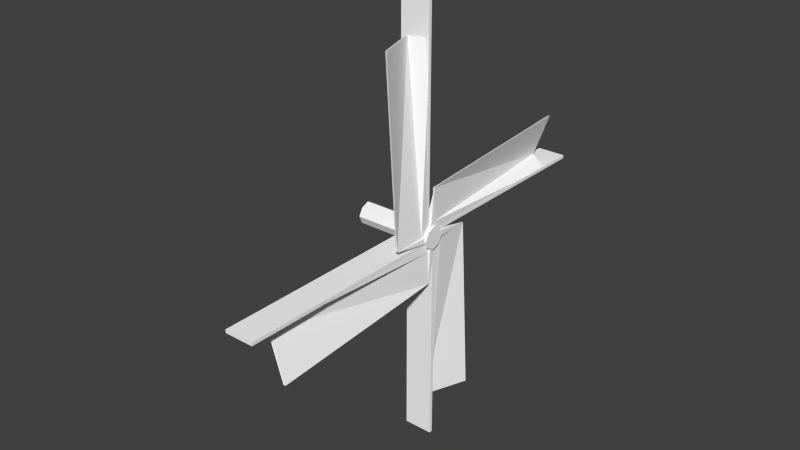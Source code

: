 # Source: bigwindmill_Low_Poly_KCL_VERSION_RY_ZinBl_90_KCL.blend  (saved by Blender 2.70.0; exported with 4.5.12 LTS)
import bpy
from mathutils import Matrix  # noqa: F401  (used for matrix-valued properties, if any)

bpy.ops.wm.read_factory_settings(use_empty=True)
scene = bpy.context.scene
scene.name = 'Scene'

# ---- collections
col_collection_1 = bpy.data.collections.new('Collection 1'); scene.collection.children.link(col_collection_1)
col_collection_1.hide_render = True
col_collection_1.hide_viewport = True
col_collection_2 = bpy.data.collections.new('Collection 2'); scene.collection.children.link(col_collection_2)

# ---- materials (node trees are filled in below, after node groups)
mat_sheet = bpy.data.materials.new('Sheet')
mat_sheet.alpha_threshold = 0.0
mat_sheet.use_transparent_shadow = False
mat_sheet.diffuse_color = (1.0, 1.0, 1.0, 1.0)
mat_sheet.roughness = 0.5
mat_sheet.line_color = (0.0, 0.0, 0.0, 1.0)
mat_woodstrip = bpy.data.materials.new('WoodStrip')
mat_woodstrip.alpha_threshold = 0.0
mat_woodstrip.use_transparent_shadow = False
mat_woodstrip.diffuse_color = (1.0, 1.0, 1.0, 1.0)
mat_woodstrip.roughness = 0.5
mat_woodstrip.line_color = (0.0, 0.0, 0.0, 1.0)
mat_woodstrip_001 = bpy.data.materials.new('WoodStrip.001')
mat_woodstrip_001.alpha_threshold = 0.0
mat_woodstrip_001.use_transparent_shadow = False
mat_woodstrip_001.diffuse_color = (1.0, 1.0, 1.0, 1.0)
mat_woodstrip_001.specular_color = (0.898, 0.898, 0.898)
mat_woodstrip_001.roughness = 0.5
mat_woodstrip_001.line_color = (0.0, 0.0, 0.0, 1.0)

# ---- material node trees

# ---- world
world_world = bpy.data.worlds.new('World'); scene.world = world_world
world_world.color = (0.05088, 0.05088, 0.05088)
world_world.use_sun_shadow = False
world_world.sun_shadow_jitter_overblur = 0.0
world_world.cycles.sampling_method = 'MANUAL'
world_world.cycles.sample_map_resolution = 256

# ---- meshes
me_n0b0_008 = bpy.data.meshes.new('n0b0.008')
me_n0b0_008.from_pydata([(0.03241, -0.03325, 0.08222), (-0.04359, -0.03325, 0.08222), (0.01412, 0.03623, 0.5068), (-0.1789, 2.005, 0.1545), (-0.01532, 1.982, 0.04096), (-0.003129, 0.03888, 0.1508), (-0.003629, 0.03875, 0.507), (-0.007706, 0.03789, 0.06588), (-0.00413, 2.017, 0.6425), (-0.04359, 0.03887, 0.07834), (0.03241, 0.03888, 0.07834), (0.0135, 0.03888, 0.1508), (0.001311, 1.982, 0.04096), (-0.1623, 2.005, 0.1545), (0.013, 0.03875, 0.507), (0.0125, 2.017, 0.6425), (-0.3093, 2.355, 0.06588), (0.006721, 2.355, 0.06588), (-0.3115, 0.03789, 0.06588), (0.008922, 0.03789, 0.06588), (-0.3093, 2.355, 0.02996), (0.006721, 2.355, 0.02996), (-0.3115, 0.03789, 0.02996), (0.008922, 0.03789, 0.02996)], [], [(2, 0, 10), (9, 1, 2), (5, 4, 7), (5, 6, 3), (10, 9, 2), (2, 1, 0), (5, 3, 4), (6, 8, 3), (14, 13, 15), (17, 18, 19), (16, 18, 17), (11, 12, 13), (11, 13, 14), (21, 23, 22), (20, 21, 22), (19, 23, 21, 17), (16, 20, 22, 18), (18, 22, 23, 19), (17, 21, 20, 16), (11, 19, 12)])
me_n0b0_008.polygons.foreach_set('material_index', [1, 1, 0, 0, 1, 1, 0, 0, 0, 1, 1, 0, 0, 1, 1, 1, 1, 1, 1, 0])
_uv = me_n0b0_008.uv_layers.new(name='UVMap')
_uv.uv.foreach_set('vector', [1.346, 4.451, -0.3986, 4.313, -0.3473, 4.079, -0.7206, 4.259, -0.7261, 4.5, -2.544, 4.312, 0.0, 0.0, 0.7784, 0.2632, 0.0, 0.0, 0.6875, 0.3345, 0.7293, 0.249, 0.7892, 0.3345, 4.153e-05, 0.0005504, 0.1698, 4.12e-05, 4.12e-05, 0.9999, 4.257, -1.808, 4.257, -0.6438, 3.927, -0.6367, 0.7784, 0.2632, 0.8003, 0.3338, 0.7973, 0.253, 0.868, 0.2381, 0.8846, 0.2333, 0.8846, 0.3345, 0.868, 0.2381, 0.8846, 0.3345, 0.8846, 0.2333, 0.003524, -19.98, 1.0, -0.007287, 0.003524, -0.007271, 1.0, -19.98, 1.0, -0.007287, 0.003524, -19.98, 0.7784, 0.2632, 0.7973, 0.253, 0.8003, 0.3338, 0.6875, 0.3345, 0.7892, 0.3345, 0.7293, 0.249, 0.003524, -19.98, 0.003524, -0.007271, 1.0, -0.007287, 1.0, -19.98, 0.003524, -19.98, 1.0, -0.007287, 0.003524, -0.007271, 0.003524, -0.007271, 0.003524, -19.98, 0.003524, -19.98, 1.0, -19.98, 1.0, -19.98, 1.0, -0.007287, 1.0, -0.007287, 1.0, -0.007287, 1.0, -0.007287, 0.003524, -0.007271, 0.003524, -0.007271, 0.003524, -19.98, 0.003524, -19.98, 1.0, -19.98, 1.0, -19.98, 0.0, 0.0, 0.0, 0.0, 0.7784, 0.2632])
_ca = me_n0b0_008.color_attributes.new('Col', 'BYTE_COLOR', 'CORNER')
_ca.data.foreach_set('color', [0.2623, 0.08022, 0.01681, 1.0, 0.2623, 0.08022, 0.01681, 1.0, 0.2623, 0.08022, 0.01681, 1.0, 0.2623, 0.08022, 0.01681, 1.0, 0.2623, 0.08022, 0.01681, 1.0, 0.2623, 0.08022, 0.01681, 1.0, 0.7682, 0.7682, 0.7682, 1.0, 0.8632, 0.8632, 0.8632, 1.0, 1.0, 1.0, 1.0, 1.0, 0.7682, 0.7682, 0.7682, 1.0, 0.8469, 0.8469, 0.8469, 1.0, 1.0, 1.0, 1.0, 1.0, 0.2623, 0.08022, 0.01681, 1.0, 0.2705, 0.0865, 0.01938, 1.0, 0.2623, 0.08022, 0.01681, 1.0, 0.2623, 0.08022, 0.01681, 1.0, 0.2623, 0.08022, 0.01681, 1.0, 0.2623, 0.08022, 0.01681, 1.0, 0.7758, 0.7758, 0.7758, 1.0, 1.0, 1.0, 1.0, 1.0, 1.0, 1.0, 1.0, 1.0, 0.8469, 0.8469, 0.8469, 1.0, 1.0, 1.0, 1.0, 1.0, 1.0, 1.0, 1.0, 1.0, 0.8469, 0.8469, 0.8469, 1.0, 1.0, 1.0, 1.0, 1.0, 1.0, 1.0, 1.0, 1.0, 1.0, 1.0, 1.0, 1.0, 1.0, 1.0, 1.0, 1.0, 1.0, 1.0, 1.0, 1.0, 1.0, 1.0, 1.0, 1.0, 1.0, 1.0, 1.0, 1.0, 1.0, 1.0, 1.0, 1.0, 0.7758, 0.7758, 0.7758, 1.0, 1.0, 1.0, 1.0, 1.0, 1.0, 1.0, 1.0, 1.0, 0.7682, 0.7682, 0.7682, 1.0, 1.0, 1.0, 1.0, 1.0, 0.8469, 0.8469, 0.8469, 1.0, 1.0, 1.0, 1.0, 1.0, 1.0, 1.0, 1.0, 1.0, 1.0, 1.0, 1.0, 1.0, 1.0, 1.0, 1.0, 1.0, 1.0, 1.0, 1.0, 1.0, 1.0, 1.0, 1.0, 1.0, 0.03955, 0.01444, 0.004391, 1.0, 0.03955, 0.01444, 0.004391, 1.0, 0.03955, 0.01444, 0.004391, 1.0, 0.03955, 0.01444, 0.004391, 1.0, 0.03955, 0.01444, 0.004391, 1.0, 0.03955, 0.01444, 0.004391, 1.0, 0.03955, 0.01444, 0.004391, 1.0, 0.03955, 0.01444, 0.004391, 1.0, 0.2623, 0.08022, 0.01681, 1.0, 0.2623, 0.08022, 0.01681, 1.0, 0.2623, 0.08022, 0.01681, 1.0, 0.2623, 0.08022, 0.01681, 1.0, 0.03955, 0.01444, 0.004391, 1.0, 0.03955, 0.01444, 0.004391, 1.0, 0.03955, 0.01444, 0.004391, 1.0, 0.03955, 0.01444, 0.004391, 1.0, 0.7682, 0.7682, 0.7682, 1.0, 1.0, 1.0, 1.0, 1.0, 0.8632, 0.8632, 0.8632, 1.0])
me_n0b0_008.materials.append(mat_sheet)
me_n0b0_008.materials.append(mat_woodstrip)
me_n0b0_008.use_remesh_preserve_volume = False
me_n0b0_008.use_remesh_preserve_attributes = False
me_n0b0_008.use_mirror_vertex_groups = False
me_n0b0_008.use_paint_bone_selection = False
me_n0b0_008.use_paint_mask = True
me_n0b0_008.update()
me_n0b0_007 = bpy.data.meshes.new('n0b0.007')
me_n0b0_007.from_pydata([(0.03241, -0.03325, 0.08222), (-0.04359, -0.03325, 0.08222), (0.01412, 0.03623, 0.5068), (-0.1789, 2.005, 0.1545), (-0.01532, 1.982, 0.04096), (-0.003129, 0.03888, 0.1508), (-0.003629, 0.03875, 0.507), (-0.007706, 0.03789, 0.06588), (-0.00413, 2.017, 0.6425), (-0.04359, 0.03887, 0.07834), (0.03241, 0.03888, 0.07834), (0.0135, 0.03888, 0.1508), (0.001311, 1.982, 0.04096), (-0.1623, 2.005, 0.1545), (0.013, 0.03875, 0.507), (0.0125, 2.017, 0.6425), (-0.3093, 2.355, 0.06588), (0.006721, 2.355, 0.06588), (-0.3115, 0.03789, 0.06588), (0.008922, 0.03789, 0.06588), (-0.3093, 2.355, 0.02996), (0.006721, 2.355, 0.02996), (-0.3115, 0.03789, 0.02996), (0.008922, 0.03789, 0.02996)], [], [(2, 0, 10), (9, 1, 2), (5, 4, 7), (5, 6, 3), (10, 9, 2), (2, 1, 0), (5, 3, 4), (6, 8, 3), (14, 13, 15), (17, 18, 19), (16, 18, 17), (11, 12, 13), (11, 13, 14), (21, 23, 22), (20, 21, 22), (19, 23, 21, 17), (16, 20, 22, 18), (18, 22, 23, 19), (17, 21, 20, 16), (11, 19, 12)])
me_n0b0_007.polygons.foreach_set('material_index', [1, 1, 0, 0, 1, 1, 0, 0, 0, 1, 1, 0, 0, 1, 1, 1, 1, 1, 1, 0])
_uv = me_n0b0_007.uv_layers.new(name='UVMap')
_uv.uv.foreach_set('vector', [1.346, 4.451, -0.3986, 4.313, -0.3473, 4.079, -0.7206, 4.259, -0.7261, 4.5, -2.544, 4.312, 0.0, 0.0, 0.7784, 0.2632, 0.0, 0.0, 0.6875, 0.3345, 0.7293, 0.249, 0.7892, 0.3345, 4.153e-05, 0.0005504, 0.1698, 4.12e-05, 4.12e-05, 0.9999, 4.257, -1.808, 4.257, -0.6438, 3.927, -0.6367, 0.7784, 0.2632, 0.8003, 0.3338, 0.7973, 0.253, 0.868, 0.2381, 0.8846, 0.2333, 0.8846, 0.3345, 0.868, 0.2381, 0.8846, 0.3345, 0.8846, 0.2333, 0.003524, -19.98, 1.0, -0.007287, 0.003524, -0.007271, 1.0, -19.98, 1.0, -0.007287, 0.003524, -19.98, 0.7784, 0.2632, 0.7973, 0.253, 0.8003, 0.3338, 0.6875, 0.3345, 0.7892, 0.3345, 0.7293, 0.249, 0.003524, -19.98, 0.003524, -0.007271, 1.0, -0.007287, 1.0, -19.98, 0.003524, -19.98, 1.0, -0.007287, 0.003524, -0.007271, 0.003524, -0.007271, 0.003524, -19.98, 0.003524, -19.98, 1.0, -19.98, 1.0, -19.98, 1.0, -0.007287, 1.0, -0.007287, 1.0, -0.007287, 1.0, -0.007287, 0.003524, -0.007271, 0.003524, -0.007271, 0.003524, -19.98, 0.003524, -19.98, 1.0, -19.98, 1.0, -19.98, 0.0, 0.0, 0.0, 0.0, 0.7784, 0.2632])
_ca = me_n0b0_007.color_attributes.new('Col', 'BYTE_COLOR', 'CORNER')
_ca.data.foreach_set('color', [0.2623, 0.08022, 0.01681, 1.0, 0.2623, 0.08022, 0.01681, 1.0, 0.2623, 0.08022, 0.01681, 1.0, 0.2623, 0.08022, 0.01681, 1.0, 0.2623, 0.08022, 0.01681, 1.0, 0.2623, 0.08022, 0.01681, 1.0, 0.7682, 0.7682, 0.7682, 1.0, 0.8632, 0.8632, 0.8632, 1.0, 1.0, 1.0, 1.0, 1.0, 0.7682, 0.7682, 0.7682, 1.0, 0.8469, 0.8469, 0.8469, 1.0, 1.0, 1.0, 1.0, 1.0, 0.2623, 0.08022, 0.01681, 1.0, 0.2705, 0.0865, 0.01938, 1.0, 0.2623, 0.08022, 0.01681, 1.0, 0.2623, 0.08022, 0.01681, 1.0, 0.2623, 0.08022, 0.01681, 1.0, 0.2623, 0.08022, 0.01681, 1.0, 0.7758, 0.7758, 0.7758, 1.0, 1.0, 1.0, 1.0, 1.0, 1.0, 1.0, 1.0, 1.0, 0.8469, 0.8469, 0.8469, 1.0, 1.0, 1.0, 1.0, 1.0, 1.0, 1.0, 1.0, 1.0, 0.8469, 0.8469, 0.8469, 1.0, 1.0, 1.0, 1.0, 1.0, 1.0, 1.0, 1.0, 1.0, 1.0, 1.0, 1.0, 1.0, 1.0, 1.0, 1.0, 1.0, 1.0, 1.0, 1.0, 1.0, 1.0, 1.0, 1.0, 1.0, 1.0, 1.0, 1.0, 1.0, 1.0, 1.0, 1.0, 1.0, 0.7758, 0.7758, 0.7758, 1.0, 1.0, 1.0, 1.0, 1.0, 1.0, 1.0, 1.0, 1.0, 0.7682, 0.7682, 0.7682, 1.0, 1.0, 1.0, 1.0, 1.0, 0.8469, 0.8469, 0.8469, 1.0, 1.0, 1.0, 1.0, 1.0, 1.0, 1.0, 1.0, 1.0, 1.0, 1.0, 1.0, 1.0, 1.0, 1.0, 1.0, 1.0, 1.0, 1.0, 1.0, 1.0, 1.0, 1.0, 1.0, 1.0, 0.03955, 0.01444, 0.004391, 1.0, 0.03955, 0.01444, 0.004391, 1.0, 0.03955, 0.01444, 0.004391, 1.0, 0.03955, 0.01444, 0.004391, 1.0, 0.03955, 0.01444, 0.004391, 1.0, 0.03955, 0.01444, 0.004391, 1.0, 0.03955, 0.01444, 0.004391, 1.0, 0.03955, 0.01444, 0.004391, 1.0, 0.2623, 0.08022, 0.01681, 1.0, 0.2623, 0.08022, 0.01681, 1.0, 0.2623, 0.08022, 0.01681, 1.0, 0.2623, 0.08022, 0.01681, 1.0, 0.03955, 0.01444, 0.004391, 1.0, 0.03955, 0.01444, 0.004391, 1.0, 0.03955, 0.01444, 0.004391, 1.0, 0.03955, 0.01444, 0.004391, 1.0, 0.7682, 0.7682, 0.7682, 1.0, 1.0, 1.0, 1.0, 1.0, 0.8632, 0.8632, 0.8632, 1.0])
me_n0b0_007.materials.append(mat_sheet)
me_n0b0_007.materials.append(mat_woodstrip)
me_n0b0_007.use_remesh_preserve_volume = False
me_n0b0_007.use_remesh_preserve_attributes = False
me_n0b0_007.use_mirror_vertex_groups = False
me_n0b0_007.use_paint_bone_selection = False
me_n0b0_007.use_paint_mask = True
me_n0b0_007.update()
me_n0b0_006 = bpy.data.meshes.new('n0b0.006')
me_n0b0_006.from_pydata([(0.03241, -0.03325, 0.08222), (-0.04359, -0.03325, 0.08222), (0.01412, 0.03623, 0.5068), (-0.1789, 2.005, 0.1545), (-0.01532, 1.982, 0.04096), (-0.003129, 0.03888, 0.1508), (-0.003629, 0.03875, 0.507), (-0.007706, 0.03789, 0.06588), (-0.00413, 2.017, 0.6425), (-0.04359, 0.03887, 0.07834), (0.03241, 0.03888, 0.07834), (0.0135, 0.03888, 0.1508), (0.001311, 1.982, 0.04096), (-0.1623, 2.005, 0.1545), (0.013, 0.03875, 0.507), (0.0125, 2.017, 0.6425), (-0.3093, 2.355, 0.06588), (0.006721, 2.355, 0.06588), (-0.3115, 0.03789, 0.06588), (0.008922, 0.03789, 0.06588), (-0.3093, 2.355, 0.02996), (0.006721, 2.355, 0.02996), (-0.3115, 0.03789, 0.02996), (0.008922, 0.03789, 0.02996)], [], [(2, 0, 10), (9, 1, 2), (5, 4, 7), (5, 6, 3), (10, 9, 2), (2, 1, 0), (5, 3, 4), (6, 8, 3), (14, 13, 15), (17, 18, 19), (16, 18, 17), (11, 12, 13), (11, 13, 14), (21, 23, 22), (20, 21, 22), (19, 23, 21, 17), (16, 20, 22, 18), (18, 22, 23, 19), (17, 21, 20, 16), (11, 19, 12)])
me_n0b0_006.polygons.foreach_set('material_index', [1, 1, 0, 0, 1, 1, 0, 0, 0, 1, 1, 0, 0, 1, 1, 1, 1, 1, 1, 0])
_uv = me_n0b0_006.uv_layers.new(name='UVMap')
_uv.uv.foreach_set('vector', [1.346, 4.451, -0.3986, 4.313, -0.3473, 4.079, -0.7206, 4.259, -0.7261, 4.5, -2.544, 4.312, 0.0, 0.0, 0.7784, 0.2632, 0.0, 0.0, 0.6875, 0.3345, 0.7293, 0.249, 0.7892, 0.3345, 4.153e-05, 0.0005504, 0.1698, 4.12e-05, 4.12e-05, 0.9999, 4.257, -1.808, 4.257, -0.6438, 3.927, -0.6367, 0.7784, 0.2632, 0.8003, 0.3338, 0.7973, 0.253, 0.868, 0.2381, 0.8846, 0.2333, 0.8846, 0.3345, 0.868, 0.2381, 0.8846, 0.3345, 0.8846, 0.2333, 0.003524, -19.98, 1.0, -0.007287, 0.003524, -0.007271, 1.0, -19.98, 1.0, -0.007287, 0.003524, -19.98, 0.7784, 0.2632, 0.7973, 0.253, 0.8003, 0.3338, 0.6875, 0.3345, 0.7892, 0.3345, 0.7293, 0.249, 0.003524, -19.98, 0.003524, -0.007271, 1.0, -0.007287, 1.0, -19.98, 0.003524, -19.98, 1.0, -0.007287, 0.003524, -0.007271, 0.003524, -0.007271, 0.003524, -19.98, 0.003524, -19.98, 1.0, -19.98, 1.0, -19.98, 1.0, -0.007287, 1.0, -0.007287, 1.0, -0.007287, 1.0, -0.007287, 0.003524, -0.007271, 0.003524, -0.007271, 0.003524, -19.98, 0.003524, -19.98, 1.0, -19.98, 1.0, -19.98, 0.0, 0.0, 0.0, 0.0, 0.7784, 0.2632])
_ca = me_n0b0_006.color_attributes.new('Col', 'BYTE_COLOR', 'CORNER')
_ca.data.foreach_set('color', [0.2623, 0.08022, 0.01681, 1.0, 0.2623, 0.08022, 0.01681, 1.0, 0.2623, 0.08022, 0.01681, 1.0, 0.2623, 0.08022, 0.01681, 1.0, 0.2623, 0.08022, 0.01681, 1.0, 0.2623, 0.08022, 0.01681, 1.0, 0.7682, 0.7682, 0.7682, 1.0, 0.8632, 0.8632, 0.8632, 1.0, 1.0, 1.0, 1.0, 1.0, 0.7682, 0.7682, 0.7682, 1.0, 0.8469, 0.8469, 0.8469, 1.0, 1.0, 1.0, 1.0, 1.0, 0.2623, 0.08022, 0.01681, 1.0, 0.2705, 0.0865, 0.01938, 1.0, 0.2623, 0.08022, 0.01681, 1.0, 0.2623, 0.08022, 0.01681, 1.0, 0.2623, 0.08022, 0.01681, 1.0, 0.2623, 0.08022, 0.01681, 1.0, 0.7758, 0.7758, 0.7758, 1.0, 1.0, 1.0, 1.0, 1.0, 1.0, 1.0, 1.0, 1.0, 0.8469, 0.8469, 0.8469, 1.0, 1.0, 1.0, 1.0, 1.0, 1.0, 1.0, 1.0, 1.0, 0.8469, 0.8469, 0.8469, 1.0, 1.0, 1.0, 1.0, 1.0, 1.0, 1.0, 1.0, 1.0, 1.0, 1.0, 1.0, 1.0, 1.0, 1.0, 1.0, 1.0, 1.0, 1.0, 1.0, 1.0, 1.0, 1.0, 1.0, 1.0, 1.0, 1.0, 1.0, 1.0, 1.0, 1.0, 1.0, 1.0, 0.7758, 0.7758, 0.7758, 1.0, 1.0, 1.0, 1.0, 1.0, 1.0, 1.0, 1.0, 1.0, 0.7682, 0.7682, 0.7682, 1.0, 1.0, 1.0, 1.0, 1.0, 0.8469, 0.8469, 0.8469, 1.0, 1.0, 1.0, 1.0, 1.0, 1.0, 1.0, 1.0, 1.0, 1.0, 1.0, 1.0, 1.0, 1.0, 1.0, 1.0, 1.0, 1.0, 1.0, 1.0, 1.0, 1.0, 1.0, 1.0, 1.0, 0.03955, 0.01444, 0.004391, 1.0, 0.03955, 0.01444, 0.004391, 1.0, 0.03955, 0.01444, 0.004391, 1.0, 0.03955, 0.01444, 0.004391, 1.0, 0.03955, 0.01444, 0.004391, 1.0, 0.03955, 0.01444, 0.004391, 1.0, 0.03955, 0.01444, 0.004391, 1.0, 0.03955, 0.01444, 0.004391, 1.0, 0.2623, 0.08022, 0.01681, 1.0, 0.2623, 0.08022, 0.01681, 1.0, 0.2623, 0.08022, 0.01681, 1.0, 0.2623, 0.08022, 0.01681, 1.0, 0.03955, 0.01444, 0.004391, 1.0, 0.03955, 0.01444, 0.004391, 1.0, 0.03955, 0.01444, 0.004391, 1.0, 0.03955, 0.01444, 0.004391, 1.0, 0.7682, 0.7682, 0.7682, 1.0, 1.0, 1.0, 1.0, 1.0, 0.8632, 0.8632, 0.8632, 1.0])
me_n0b0_006.materials.append(mat_sheet)
me_n0b0_006.materials.append(mat_woodstrip)
me_n0b0_006.use_remesh_preserve_volume = False
me_n0b0_006.use_remesh_preserve_attributes = False
me_n0b0_006.use_mirror_vertex_groups = False
me_n0b0_006.use_paint_bone_selection = False
me_n0b0_006.use_paint_mask = True
me_n0b0_006.update()
me_n0b0_001 = bpy.data.meshes.new('n0b0.001')
me_n0b0_001.from_pydata([(0.03241, -0.03325, 0.08222), (-0.04359, -0.03325, 0.08222), (0.01412, 0.03623, 0.5068), (-0.1789, 2.005, 0.1545), (-0.01532, 1.982, 0.04096), (-0.003129, 0.03888, 0.1508), (-0.003629, 0.03875, 0.507), (-0.007706, 0.03789, 0.06588), (-0.00413, 2.017, 0.6425), (-0.04359, 0.03887, 0.07834), (0.03241, 0.03888, 0.07834), (0.0135, 0.03888, 0.1508), (0.001311, 1.982, 0.04096), (-0.1623, 2.005, 0.1545), (0.013, 0.03875, 0.507), (0.0125, 2.017, 0.6425), (-0.3093, 2.355, 0.06588), (0.006721, 2.355, 0.06588), (-0.3115, 0.03789, 0.06588), (0.008922, 0.03789, 0.06588), (-0.3093, 2.355, 0.02996), (0.006721, 2.355, 0.02996), (-0.3115, 0.03789, 0.02996), (0.008922, 0.03789, 0.02996)], [], [(2, 0, 10), (9, 1, 2), (5, 4, 7), (5, 6, 3), (10, 9, 2), (2, 1, 0), (5, 3, 4), (6, 8, 3), (14, 13, 15), (17, 18, 19), (16, 18, 17), (11, 12, 13), (11, 13, 14), (21, 23, 22), (20, 21, 22), (19, 23, 21, 17), (16, 20, 22, 18), (18, 22, 23, 19), (17, 21, 20, 16), (11, 19, 12)])
me_n0b0_001.polygons.foreach_set('material_index', [1, 1, 0, 0, 1, 1, 0, 0, 0, 1, 1, 0, 0, 1, 1, 1, 1, 1, 1, 0])
_uv = me_n0b0_001.uv_layers.new(name='UVMap')
_uv.uv.foreach_set('vector', [1.346, 4.451, -0.3986, 4.313, -0.3473, 4.079, -0.7206, 4.259, -0.7261, 4.5, -2.544, 4.312, 0.0, 0.0, 0.7784, 0.2632, 0.0, 0.0, 0.6875, 0.3345, 0.7293, 0.249, 0.7892, 0.3345, 4.153e-05, 0.0005504, 0.1698, 4.12e-05, 4.12e-05, 0.9999, 4.257, -1.808, 4.257, -0.6438, 3.927, -0.6367, 0.7784, 0.2632, 0.8003, 0.3338, 0.7973, 0.253, 0.868, 0.2381, 0.8846, 0.2333, 0.8846, 0.3345, 0.868, 0.2381, 0.8846, 0.3345, 0.8846, 0.2333, 0.003524, -19.98, 1.0, -0.007287, 0.003524, -0.007271, 1.0, -19.98, 1.0, -0.007287, 0.003524, -19.98, 0.7784, 0.2632, 0.7973, 0.253, 0.8003, 0.3338, 0.6875, 0.3345, 0.7892, 0.3345, 0.7293, 0.249, 0.003524, -19.98, 0.003524, -0.007271, 1.0, -0.007287, 1.0, -19.98, 0.003524, -19.98, 1.0, -0.007287, 0.003524, -0.007271, 0.003524, -0.007271, 0.003524, -19.98, 0.003524, -19.98, 1.0, -19.98, 1.0, -19.98, 1.0, -0.007287, 1.0, -0.007287, 1.0, -0.007287, 1.0, -0.007287, 0.003524, -0.007271, 0.003524, -0.007271, 0.003524, -19.98, 0.003524, -19.98, 1.0, -19.98, 1.0, -19.98, 0.0, 0.0, 0.0, 0.0, 0.7784, 0.2632])
_ca = me_n0b0_001.color_attributes.new('Col', 'BYTE_COLOR', 'CORNER')
_ca.data.foreach_set('color', [0.2623, 0.08022, 0.01681, 1.0, 0.2623, 0.08022, 0.01681, 1.0, 0.2623, 0.08022, 0.01681, 1.0, 0.2623, 0.08022, 0.01681, 1.0, 0.2623, 0.08022, 0.01681, 1.0, 0.2623, 0.08022, 0.01681, 1.0, 0.7682, 0.7682, 0.7682, 1.0, 0.8632, 0.8632, 0.8632, 1.0, 1.0, 1.0, 1.0, 1.0, 0.7682, 0.7682, 0.7682, 1.0, 0.8469, 0.8469, 0.8469, 1.0, 1.0, 1.0, 1.0, 1.0, 0.2623, 0.08022, 0.01681, 1.0, 0.2705, 0.0865, 0.01938, 1.0, 0.2623, 0.08022, 0.01681, 1.0, 0.2623, 0.08022, 0.01681, 1.0, 0.2623, 0.08022, 0.01681, 1.0, 0.2623, 0.08022, 0.01681, 1.0, 0.7758, 0.7758, 0.7758, 1.0, 1.0, 1.0, 1.0, 1.0, 1.0, 1.0, 1.0, 1.0, 0.8469, 0.8469, 0.8469, 1.0, 1.0, 1.0, 1.0, 1.0, 1.0, 1.0, 1.0, 1.0, 0.8469, 0.8469, 0.8469, 1.0, 1.0, 1.0, 1.0, 1.0, 1.0, 1.0, 1.0, 1.0, 1.0, 1.0, 1.0, 1.0, 1.0, 1.0, 1.0, 1.0, 1.0, 1.0, 1.0, 1.0, 1.0, 1.0, 1.0, 1.0, 1.0, 1.0, 1.0, 1.0, 1.0, 1.0, 1.0, 1.0, 0.7758, 0.7758, 0.7758, 1.0, 1.0, 1.0, 1.0, 1.0, 1.0, 1.0, 1.0, 1.0, 0.7682, 0.7682, 0.7682, 1.0, 1.0, 1.0, 1.0, 1.0, 0.8469, 0.8469, 0.8469, 1.0, 1.0, 1.0, 1.0, 1.0, 1.0, 1.0, 1.0, 1.0, 1.0, 1.0, 1.0, 1.0, 1.0, 1.0, 1.0, 1.0, 1.0, 1.0, 1.0, 1.0, 1.0, 1.0, 1.0, 1.0, 0.03955, 0.01444, 0.004391, 1.0, 0.03955, 0.01444, 0.004391, 1.0, 0.03955, 0.01444, 0.004391, 1.0, 0.03955, 0.01444, 0.004391, 1.0, 0.03955, 0.01444, 0.004391, 1.0, 0.03955, 0.01444, 0.004391, 1.0, 0.03955, 0.01444, 0.004391, 1.0, 0.03955, 0.01444, 0.004391, 1.0, 0.2623, 0.08022, 0.01681, 1.0, 0.2623, 0.08022, 0.01681, 1.0, 0.2623, 0.08022, 0.01681, 1.0, 0.2623, 0.08022, 0.01681, 1.0, 0.03955, 0.01444, 0.004391, 1.0, 0.03955, 0.01444, 0.004391, 1.0, 0.03955, 0.01444, 0.004391, 1.0, 0.03955, 0.01444, 0.004391, 1.0, 0.7682, 0.7682, 0.7682, 1.0, 1.0, 1.0, 1.0, 1.0, 0.8632, 0.8632, 0.8632, 1.0])
me_n0b0_001.materials.append(mat_sheet)
me_n0b0_001.materials.append(mat_woodstrip)
me_n0b0_001.use_remesh_preserve_volume = False
me_n0b0_001.use_remesh_preserve_attributes = False
me_n0b0_001.use_mirror_vertex_groups = False
me_n0b0_001.use_paint_bone_selection = False
me_n0b0_001.use_paint_mask = True
me_n0b0_001.update()
me_n0b0 = bpy.data.meshes.new('n0b0')
me_n0b0.from_pydata([(-0.8, 0.08675, 0.078), (0.0456, 0.08675, 0.078), (0.0456, 0.1235, -0.0065), (-0.8, 0.1235, -0.0065), (0.0456, 0.078, -0.08675), (-0.8, 0.078, -0.08675), (0.0456, -0.0065, -0.1235), (-0.8, -0.006501, -0.1235), (0.0456, -0.08675, -0.078), (-0.8, -0.08675, -0.078), (0.0456, -0.1235, 0.0065), (-0.8, -0.1235, 0.0065), (0.0456, -0.078, 0.08675), (-0.8, -0.078, 0.08675), (0.0456, 0.0065, 0.1235), (-0.8, 0.006499, 0.1235)], [], [(12, 14, 15), (1, 15, 14), (15, 1, 0), (3, 0, 1), (1, 2, 3), (4, 3, 2), (3, 4, 5), (7, 5, 4), (4, 6, 7), (8, 7, 6), (7, 8, 9), (11, 9, 8), (8, 10, 11), (12, 11, 10), (11, 12, 13), (15, 13, 12), (8, 4, 1), (12, 8, 1), (12, 10, 8), (1, 14, 12), (4, 2, 1), (8, 6, 4)])
_uv = me_n0b0.uv_layers.new(name='UVMap')
_uv.uv.foreach_set('vector', [0.6112, 0.6934, 0.5238, 0.6882, 0.5238, 0.0, 0.4075, 0.6896, 0.5238, 0.0, 0.5238, 0.6882, 0.5238, 0.0, 0.4075, 0.6896, 0.4075, 0.001427, 0.2911, 0.7225, 0.2037, 0.7173, 0.2037, 0.02907, 0.2037, 0.02907, 0.2911, 0.03423, 0.2911, 0.7225, 0.4075, 0.03281, 0.2911, 0.7225, 0.2911, 0.03423, 0.2911, 0.7225, 0.4075, 0.03281, 0.4075, 0.721, 0.1163, 0.0, 0.2037, 0.005166, 0.2037, 0.6934, 0.2037, 0.6934, 0.1163, 0.6882, 0.1163, 0.0, 0.0, 0.6896, 0.1163, 0.0, 0.1163, 0.6882, 0.1163, 0.0, 0.0, 0.6896, 1.273e-07, 0.001428, 0.6986, 0.7225, 0.6112, 0.7173, 0.6112, 0.02907, 0.6112, 0.02907, 0.6986, 0.03423, 0.6986, 0.7225, 0.8149, 0.03281, 0.6986, 0.7225, 0.6986, 0.03423, 0.6986, 0.7225, 0.8149, 0.03281, 0.8149, 0.721, 0.5238, 0.0, 0.6112, 0.005166, 0.6112, 0.6934, 0.3329, 9.998e-05, 0.9999, 0.3329, 0.6671, 0.9999, 0.0001001, 0.6671, 0.3329, 9.998e-05, 0.6671, 0.9999, 0.0001001, 0.6671, 9.998e-05, 0.2503, 0.3329, 9.998e-05, 0.6671, 0.9999, 0.2503, 0.9999, 0.0001001, 0.6671, 0.9999, 0.3329, 0.9999, 0.7497, 0.6671, 0.9999, 0.3329, 9.998e-05, 0.7497, 0.0001, 0.9999, 0.3329])
_ca = me_n0b0.color_attributes.new('Col', 'BYTE_COLOR', 'CORNER')
_ca.data.foreach_set('color', [0.3916, 0.314, 0.02416, 1.0, 0.3916, 0.314, 0.02416, 1.0, 0.3916, 0.314, 0.02416, 1.0, 0.3916, 0.314, 0.02416, 1.0, 0.3916, 0.314, 0.02416, 1.0, 0.3916, 0.314, 0.02416, 1.0, 0.3916, 0.314, 0.02416, 1.0, 0.3916, 0.314, 0.02416, 1.0, 0.3916, 0.314, 0.02416, 1.0, 0.3916, 0.314, 0.02416, 1.0, 0.3916, 0.314, 0.02416, 1.0, 0.3916, 0.314, 0.02416, 1.0, 0.3916, 0.314, 0.02416, 1.0, 0.3916, 0.314, 0.02416, 1.0, 0.3916, 0.314, 0.02416, 1.0, 0.3916, 0.314, 0.02416, 1.0, 0.3916, 0.314, 0.02416, 1.0, 0.3916, 0.314, 0.02416, 1.0, 0.3916, 0.314, 0.02416, 1.0, 0.3916, 0.314, 0.02416, 1.0, 0.3916, 0.314, 0.02416, 1.0, 0.3916, 0.314, 0.02416, 1.0, 0.3916, 0.314, 0.02416, 1.0, 0.3916, 0.314, 0.02416, 1.0, 0.3916, 0.314, 0.02416, 1.0, 0.3916, 0.314, 0.02416, 1.0, 0.3916, 0.314, 0.02416, 1.0, 0.3916, 0.314, 0.02416, 1.0, 0.3916, 0.314, 0.02416, 1.0, 0.3916, 0.314, 0.02416, 1.0, 0.3916, 0.314, 0.02416, 1.0, 0.3916, 0.314, 0.02416, 1.0, 0.3916, 0.314, 0.02416, 1.0, 0.3916, 0.314, 0.02416, 1.0, 0.3916, 0.314, 0.02416, 1.0, 0.3916, 0.314, 0.02416, 1.0, 0.3916, 0.314, 0.02416, 1.0, 0.3916, 0.314, 0.02416, 1.0, 0.3916, 0.314, 0.02416, 1.0, 0.3916, 0.314, 0.02416, 1.0, 0.3916, 0.314, 0.02416, 1.0, 0.3916, 0.314, 0.02416, 1.0, 0.3916, 0.314, 0.02416, 1.0, 0.3916, 0.314, 0.02416, 1.0, 0.3916, 0.314, 0.02416, 1.0, 0.3916, 0.314, 0.02416, 1.0, 0.3916, 0.314, 0.02416, 1.0, 0.3916, 0.314, 0.02416, 1.0, 0.3916, 0.314, 0.02416, 1.0, 0.3916, 0.314, 0.02416, 1.0, 0.3916, 0.314, 0.02416, 1.0, 0.3916, 0.314, 0.02416, 1.0, 0.3916, 0.314, 0.02416, 1.0, 0.3916, 0.314, 0.02416, 1.0, 0.3916, 0.314, 0.02416, 1.0, 0.3916, 0.314, 0.02416, 1.0, 0.3916, 0.314, 0.02416, 1.0, 0.3916, 0.314, 0.02416, 1.0, 0.3916, 0.314, 0.02416, 1.0, 0.3916, 0.314, 0.02416, 1.0, 0.3916, 0.314, 0.02416, 1.0, 0.3916, 0.314, 0.02416, 1.0, 0.3916, 0.314, 0.02416, 1.0, 0.3916, 0.314, 0.02416, 1.0, 0.3916, 0.314, 0.02416, 1.0, 0.3916, 0.314, 0.02416, 1.0])
me_n0b0.materials.append(mat_woodstrip_001)
me_n0b0.use_remesh_preserve_volume = False
me_n0b0.use_remesh_preserve_attributes = False
me_n0b0.use_mirror_vertex_groups = False
me_n0b0.update()
me_n0b0_009 = bpy.data.meshes.new('n0b0.009')
me_n0b0_009.from_pydata([(-0.8, -0.078, 0.08675), (0.0456, -0.078, 0.08675), (0.0456, 0.0065, 0.1235), (-0.8, 0.0065, 0.1235), (0.0456, 0.08675, 0.078), (-0.8, 0.08675, 0.078), (0.0456, 0.1235, -0.006501), (-0.8, 0.1235, -0.006501), (0.0456, 0.078, -0.08675), (-0.8, 0.078, -0.08675), (0.0456, -0.0065, -0.1235), (-0.8, -0.0065, -0.1235), (0.0456, -0.08675, -0.078), (-0.8, -0.08675, -0.078), (0.0456, -0.1235, 0.0065), (-0.8, -0.1235, 0.0065), (0.03241, -0.08222, -0.03325), (-0.04359, -0.08222, -0.03325), (0.01412, -0.5068, 0.03623), (-0.1789, -0.1545, 2.005), (-0.01532, -0.04095, 1.982), (-0.003129, -0.1507, 0.03888), (-0.003629, -0.507, 0.03875), (-0.007706, -0.06588, 0.03789), (-0.00413, -0.6425, 2.017), (-0.04359, -0.07834, 0.03888), (0.03241, -0.07834, 0.03888), (0.0135, -0.1507, 0.03888), (0.001311, -0.04095, 1.982), (-0.1623, -0.1545, 2.005), (0.013, -0.507, 0.03875), (0.0125, -0.6425, 2.017), (-0.3093, -0.06587, 2.355), (0.006721, -0.06587, 2.355), (-0.3115, -0.06588, 0.03789), (0.008922, -0.06588, 0.03789), (-0.3093, -0.02995, 2.355), (0.006721, -0.02995, 2.355), (-0.3115, -0.02996, 0.03789), (0.008922, -0.02996, 0.03789), (0.03241, 0.03325, -0.08222), (-0.04359, 0.03325, -0.08222), (0.01412, -0.03623, -0.5068), (-0.1789, -2.005, -0.1545), (-0.01532, -1.982, -0.04096), (-0.003129, -0.03888, -0.1507), (-0.003629, -0.03875, -0.507), (-0.007706, -0.03789, -0.06588), (-0.00413, -2.017, -0.6425), (-0.04359, -0.03888, -0.07834), (0.03241, -0.03888, -0.07834), (0.0135, -0.03888, -0.1507), (0.001311, -1.982, -0.04096), (-0.1623, -2.005, -0.1545), (0.013, -0.03875, -0.507), (0.0125, -2.017, -0.6425), (-0.3093, -2.355, -0.06587), (0.006721, -2.355, -0.06587), (-0.3115, -0.03789, -0.06588), (0.008922, -0.03789, -0.06588), (-0.3093, -2.355, -0.02995), (0.006721, -2.355, -0.02995), (-0.3115, -0.03789, -0.02996), (0.008922, -0.03789, -0.02996), (0.03241, 0.08222, 0.03325), (-0.04359, 0.08222, 0.03325), (0.01412, 0.5068, -0.03623), (-0.1789, 0.1545, -2.005), (-0.01532, 0.04096, -1.982), (-0.003129, 0.1508, -0.03888), (-0.003629, 0.507, -0.03875), (-0.007706, 0.06588, -0.03789), (-0.00413, 0.6425, -2.017), (-0.04359, 0.07834, -0.03888), (0.03241, 0.07834, -0.03888), (0.0135, 0.1508, -0.03888), (0.001311, 0.04096, -1.982), (-0.1623, 0.1545, -2.005), (0.013, 0.507, -0.03875), (0.0125, 0.6425, -2.017), (-0.3093, 0.06588, -2.355), (0.006721, 0.06588, -2.355), (-0.3115, 0.06588, -0.03789), (0.008922, 0.06588, -0.03789), (-0.3093, 0.02996, -2.355), (0.006721, 0.02996, -2.355), (-0.3115, 0.02996, -0.03789), (0.008922, 0.02996, -0.03789), (0.03241, -0.03325, 0.08222), (-0.04359, -0.03325, 0.08222), (0.01412, 0.03623, 0.5068), (-0.1789, 2.005, 0.1545), (-0.01532, 1.982, 0.04096), (-0.003129, 0.03888, 0.1508), (-0.003629, 0.03875, 0.507), (-0.007706, 0.03789, 0.06588), (-0.00413, 2.017, 0.6425), (-0.04359, 0.03887, 0.07834), (0.03241, 0.03888, 0.07834), (0.0135, 0.03888, 0.1508), (0.001311, 1.982, 0.04096), (-0.1623, 2.005, 0.1545), (0.013, 0.03875, 0.507), (0.0125, 2.017, 0.6425), (-0.3093, 2.355, 0.06588), (0.006721, 2.355, 0.06588), (-0.3115, 0.03789, 0.06588), (0.008922, 0.03789, 0.06588), (-0.3093, 2.355, 0.02996), (0.006721, 2.355, 0.02996), (-0.3115, 0.03789, 0.02996), (0.008922, 0.03789, 0.02996)], [], [(12, 14, 15), (1, 15, 14), (15, 1, 0), (3, 0, 1), (1, 2, 3), (4, 3, 2), (3, 4, 5), (7, 5, 4), (4, 6, 7), (8, 7, 6), (7, 8, 9), (11, 9, 8), (8, 10, 11), (12, 11, 10), (11, 12, 13), (15, 13, 12), (8, 4, 1), (12, 8, 1), (12, 10, 8), (1, 14, 12), (4, 2, 1), (8, 6, 4), (18, 16, 26), (25, 17, 18), (21, 20, 23), (21, 22, 19), (26, 25, 18), (18, 17, 16), (21, 19, 20), (22, 24, 19), (30, 29, 31), (33, 34, 35), (32, 34, 33), (27, 28, 29), (27, 29, 30), (37, 39, 38), (36, 37, 38), (35, 39, 37, 33), (32, 36, 38, 34), (34, 38, 39, 35), (33, 37, 36, 32), (27, 35, 28), (42, 40, 50), (49, 41, 42), (45, 44, 47), (45, 46, 43), (50, 49, 42), (42, 41, 40), (45, 43, 44), (46, 48, 43), (54, 53, 55), (57, 58, 59), (56, 58, 57), (51, 52, 53), (51, 53, 54), (61, 63, 62), (60, 61, 62), (59, 63, 61, 57), (56, 60, 62, 58), (58, 62, 63, 59), (57, 61, 60, 56), (51, 59, 52), (66, 64, 74), (73, 65, 66), (69, 68, 71), (69, 70, 67), (74, 73, 66), (66, 65, 64), (69, 67, 68), (70, 72, 67), (78, 77, 79), (81, 82, 83), (80, 82, 81), (75, 76, 77), (75, 77, 78), (85, 87, 86), (84, 85, 86), (83, 87, 85, 81), (80, 84, 86, 82), (82, 86, 87, 83), (81, 85, 84, 80), (75, 83, 76), (90, 88, 98), (97, 89, 90), (93, 92, 95), (93, 94, 91), (98, 97, 90), (90, 89, 88), (93, 91, 92), (94, 96, 91), (102, 101, 103), (105, 106, 107), (104, 106, 105), (99, 100, 101), (99, 101, 102), (109, 111, 110), (108, 109, 110), (107, 111, 109, 105), (104, 108, 110, 106), (106, 110, 111, 107), (105, 109, 108, 104), (99, 107, 100)])
me_n0b0_009.polygons.foreach_set('material_index', [1, 1, 1, 1, 1, 1, 1, 1, 1, 1, 1, 1, 1, 1, 1, 1, 1, 1, 1, 1, 1, 1, 1, 1, 0, 0, 1, 1, 0, 0, 0, 1, 1, 0, 0, 1, 1, 1, 1, 1, 1, 0, 1, 1, 0, 0, 1, 1, 0, 0, 0, 1, 1, 0, 0, 1, 1, 1, 1, 1, 1, 0, 1, 1, 0, 0, 1, 1, 0, 0, 0, 1, 1, 0, 0, 1, 1, 1, 1, 1, 1, 0, 1, 1, 0, 0, 1, 1, 0, 0, 0, 1, 1, 0, 0, 1, 1, 1, 1, 1, 1, 0])
_uv = me_n0b0_009.uv_layers.new(name='UVMap')
_uv.uv.foreach_set('vector', [0.6112, 0.6934, 0.5238, 0.6882, 0.5238, 0.0, 0.4075, 0.6896, 0.5238, 0.0, 0.5238, 0.6882, 0.5238, 0.0, 0.4075, 0.6896, 0.4075, 0.001427, 0.2911, 0.7225, 0.2037, 0.7173, 0.2037, 0.02907, 0.2037, 0.02907, 0.2911, 0.03423, 0.2911, 0.7225, 0.4075, 0.03281, 0.2911, 0.7225, 0.2911, 0.03423, 0.2911, 0.7225, 0.4075, 0.03281, 0.4075, 0.721, 0.1163, 0.0, 0.2037, 0.005166, 0.2037, 0.6934, 0.2037, 0.6934, 0.1163, 0.6882, 0.1163, 0.0, 0.0, 0.6896, 0.1163, 0.0, 0.1163, 0.6882, 0.1163, 0.0, 0.0, 0.6896, 1.273e-07, 0.001428, 0.6986, 0.7225, 0.6112, 0.7173, 0.6112, 0.02907, 0.6112, 0.02907, 0.6986, 0.03423, 0.6986, 0.7225, 0.8149, 0.03281, 0.6986, 0.7225, 0.6986, 0.03423, 0.6986, 0.7225, 0.8149, 0.03281, 0.8149, 0.721, 0.5238, 0.0, 0.6112, 0.005166, 0.6112, 0.6934, 0.3329, 9.998e-05, 0.9999, 0.3329, 0.6671, 0.9999, 0.0001001, 0.6671, 0.3329, 9.998e-05, 0.6671, 0.9999, 0.0001001, 0.6671, 9.998e-05, 0.2503, 0.3329, 9.998e-05, 0.6671, 0.9999, 0.2503, 0.9999, 0.0001001, 0.6671, 0.9999, 0.3329, 0.9999, 0.7497, 0.6671, 0.9999, 0.3329, 9.998e-05, 0.7497, 0.0001, 0.9999, 0.3329, 1.346, 4.451, -0.3986, 4.313, -0.3473, 4.079, -0.7206, 4.259, -0.7261, 4.5, -2.544, 4.312, 0.0, 0.0, 0.7784, 0.2632, 0.0, 0.0, 0.6875, 0.3345, 0.7293, 0.249, 0.7892, 0.3345, 4.153e-05, 0.0005504, 0.1698, 4.12e-05, 4.12e-05, 0.9999, 4.257, -1.808, 4.257, -0.6438, 3.927, -0.6367, 0.7784, 0.2632, 0.8003, 0.3338, 0.7973, 0.253, 0.868, 0.2381, 0.8846, 0.2333, 0.8846, 0.3345, 0.868, 0.2381, 0.8846, 0.3345, 0.8846, 0.2333, 0.003524, -19.98, 1.0, -0.007287, 0.003524, -0.007271, 1.0, -19.98, 1.0, -0.007287, 0.003524, -19.98, 0.7784, 0.2632, 0.7973, 0.253, 0.8003, 0.3338, 0.6875, 0.3345, 0.7892, 0.3345, 0.7293, 0.249, 0.003524, -19.98, 0.003524, -0.007271, 1.0, -0.007287, 1.0, -19.98, 0.003524, -19.98, 1.0, -0.007287, 0.003524, -0.007271, 0.003524, -0.007271, 0.003524, -19.98, 0.003524, -19.98, 1.0, -19.98, 1.0, -19.98, 1.0, -0.007287, 1.0, -0.007287, 1.0, -0.007287, 1.0, -0.007287, 0.003524, -0.007271, 0.003524, -0.007271, 0.003524, -19.98, 0.003524, -19.98, 1.0, -19.98, 1.0, -19.98, 0.0, 0.0, 0.0, 0.0, 0.7784, 0.2632, 1.346, 4.451, -0.3986, 4.313, -0.3473, 4.079, -0.7206, 4.259, -0.7261, 4.5, -2.544, 4.312, 0.0, 0.0, 0.7784, 0.2632, 0.0, 0.0, 0.6875, 0.3345, 0.7293, 0.249, 0.7892, 0.3345, 4.153e-05, 0.0005504, 0.1698, 4.12e-05, 4.12e-05, 0.9999, 4.257, -1.808, 4.257, -0.6438, 3.927, -0.6367, 0.7784, 0.2632, 0.8003, 0.3338, 0.7973, 0.253, 0.868, 0.2381, 0.8846, 0.2333, 0.8846, 0.3345, 0.868, 0.2381, 0.8846, 0.3345, 0.8846, 0.2333, 0.003524, -19.98, 1.0, -0.007287, 0.003524, -0.007271, 1.0, -19.98, 1.0, -0.007287, 0.003524, -19.98, 0.7784, 0.2632, 0.7973, 0.253, 0.8003, 0.3338, 0.6875, 0.3345, 0.7892, 0.3345, 0.7293, 0.249, 0.003524, -19.98, 0.003524, -0.007271, 1.0, -0.007287, 1.0, -19.98, 0.003524, -19.98, 1.0, -0.007287, 0.003524, -0.007271, 0.003524, -0.007271, 0.003524, -19.98, 0.003524, -19.98, 1.0, -19.98, 1.0, -19.98, 1.0, -0.007287, 1.0, -0.007287, 1.0, -0.007287, 1.0, -0.007287, 0.003524, -0.007271, 0.003524, -0.007271, 0.003524, -19.98, 0.003524, -19.98, 1.0, -19.98, 1.0, -19.98, 0.0, 0.0, 0.0, 0.0, 0.7784, 0.2632, 1.346, 4.451, -0.3986, 4.313, -0.3473, 4.079, -0.7206, 4.259, -0.7261, 4.5, -2.544, 4.312, 0.0, 0.0, 0.7784, 0.2632, 0.0, 0.0, 0.6875, 0.3345, 0.7293, 0.249, 0.7892, 0.3345, 4.153e-05, 0.0005504, 0.1698, 4.12e-05, 4.12e-05, 0.9999, 4.257, -1.808, 4.257, -0.6438, 3.927, -0.6367, 0.7784, 0.2632, 0.8003, 0.3338, 0.7973, 0.253, 0.868, 0.2381, 0.8846, 0.2333, 0.8846, 0.3345, 0.868, 0.2381, 0.8846, 0.3345, 0.8846, 0.2333, 0.003524, -19.98, 1.0, -0.007287, 0.003524, -0.007271, 1.0, -19.98, 1.0, -0.007287, 0.003524, -19.98, 0.7784, 0.2632, 0.7973, 0.253, 0.8003, 0.3338, 0.6875, 0.3345, 0.7892, 0.3345, 0.7293, 0.249, 0.003524, -19.98, 0.003524, -0.007271, 1.0, -0.007287, 1.0, -19.98, 0.003524, -19.98, 1.0, -0.007287, 0.003524, -0.007271, 0.003524, -0.007271, 0.003524, -19.98, 0.003524, -19.98, 1.0, -19.98, 1.0, -19.98, 1.0, -0.007287, 1.0, -0.007287, 1.0, -0.007287, 1.0, -0.007287, 0.003524, -0.007271, 0.003524, -0.007271, 0.003524, -19.98, 0.003524, -19.98, 1.0, -19.98, 1.0, -19.98, 0.0, 0.0, 0.0, 0.0, 0.7784, 0.2632, 1.346, 4.451, -0.3986, 4.313, -0.3473, 4.079, -0.7206, 4.259, -0.7261, 4.5, -2.544, 4.312, 0.0, 0.0, 0.7784, 0.2632, 0.0, 0.0, 0.6875, 0.3345, 0.7293, 0.249, 0.7892, 0.3345, 4.153e-05, 0.0005504, 0.1698, 4.12e-05, 4.12e-05, 0.9999, 4.257, -1.808, 4.257, -0.6438, 3.927, -0.6367, 0.7784, 0.2632, 0.8003, 0.3338, 0.7973, 0.253, 0.868, 0.2381, 0.8846, 0.2333, 0.8846, 0.3345, 0.868, 0.2381, 0.8846, 0.3345, 0.8846, 0.2333, 0.003524, -19.98, 1.0, -0.007287, 0.003524, -0.007271, 1.0, -19.98, 1.0, -0.007287, 0.003524, -19.98, 0.7784, 0.2632, 0.7973, 0.253, 0.8003, 0.3338, 0.6875, 0.3345, 0.7892, 0.3345, 0.7293, 0.249, 0.003524, -19.98, 0.003524, -0.007271, 1.0, -0.007287, 1.0, -19.98, 0.003524, -19.98, 1.0, -0.007287, 0.003524, -0.007271, 0.003524, -0.007271, 0.003524, -19.98, 0.003524, -19.98, 1.0, -19.98, 1.0, -19.98, 1.0, -0.007287, 1.0, -0.007287, 1.0, -0.007287, 1.0, -0.007287, 0.003524, -0.007271, 0.003524, -0.007271, 0.003524, -19.98, 0.003524, -19.98, 1.0, -19.98, 1.0, -19.98, 0.0, 0.0, 0.0, 0.0, 0.7784, 0.2632])
_ca = me_n0b0_009.color_attributes.new('Col', 'BYTE_COLOR', 'CORNER')
_ca.data.foreach_set('color', [0.3916, 0.314, 0.02416, 1.0, 0.3916, 0.314, 0.02416, 1.0, 0.3916, 0.314, 0.02416, 1.0, 0.3916, 0.314, 0.02416, 1.0, 0.3916, 0.314, 0.02416, 1.0, 0.3916, 0.314, 0.02416, 1.0, 0.3916, 0.314, 0.02416, 1.0, 0.3916, 0.314, 0.02416, 1.0, 0.3916, 0.314, 0.02416, 1.0, 0.3916, 0.314, 0.02416, 1.0, 0.3916, 0.314, 0.02416, 1.0, 0.3916, 0.314, 0.02416, 1.0, 0.3916, 0.314, 0.02416, 1.0, 0.3916, 0.314, 0.02416, 1.0, 0.3916, 0.314, 0.02416, 1.0, 0.3916, 0.314, 0.02416, 1.0, 0.3916, 0.314, 0.02416, 1.0, 0.3916, 0.314, 0.02416, 1.0, 0.3916, 0.314, 0.02416, 1.0, 0.3916, 0.314, 0.02416, 1.0, 0.3916, 0.314, 0.02416, 1.0, 0.3916, 0.314, 0.02416, 1.0, 0.3916, 0.314, 0.02416, 1.0, 0.3916, 0.314, 0.02416, 1.0, 0.3916, 0.314, 0.02416, 1.0, 0.3916, 0.314, 0.02416, 1.0, 0.3916, 0.314, 0.02416, 1.0, 0.3916, 0.314, 0.02416, 1.0, 0.3916, 0.314, 0.02416, 1.0, 0.3916, 0.314, 0.02416, 1.0, 0.3916, 0.314, 0.02416, 1.0, 0.3916, 0.314, 0.02416, 1.0, 0.3916, 0.314, 0.02416, 1.0, 0.3916, 0.314, 0.02416, 1.0, 0.3916, 0.314, 0.02416, 1.0, 0.3916, 0.314, 0.02416, 1.0, 0.3916, 0.314, 0.02416, 1.0, 0.3916, 0.314, 0.02416, 1.0, 0.3916, 0.314, 0.02416, 1.0, 0.3916, 0.314, 0.02416, 1.0, 0.3916, 0.314, 0.02416, 1.0, 0.3916, 0.314, 0.02416, 1.0, 0.3916, 0.314, 0.02416, 1.0, 0.3916, 0.314, 0.02416, 1.0, 0.3916, 0.314, 0.02416, 1.0, 0.3916, 0.314, 0.02416, 1.0, 0.3916, 0.314, 0.02416, 1.0, 0.3916, 0.314, 0.02416, 1.0, 0.3916, 0.314, 0.02416, 1.0, 0.3916, 0.314, 0.02416, 1.0, 0.3916, 0.314, 0.02416, 1.0, 0.3916, 0.314, 0.02416, 1.0, 0.3916, 0.314, 0.02416, 1.0, 0.3916, 0.314, 0.02416, 1.0, 0.3916, 0.314, 0.02416, 1.0, 0.3916, 0.314, 0.02416, 1.0, 0.3916, 0.314, 0.02416, 1.0, 0.3916, 0.314, 0.02416, 1.0, 0.3916, 0.314, 0.02416, 1.0, 0.3916, 0.314, 0.02416, 1.0, 0.3916, 0.314, 0.02416, 1.0, 0.3916, 0.314, 0.02416, 1.0, 0.3916, 0.314, 0.02416, 1.0, 0.3916, 0.314, 0.02416, 1.0, 0.3916, 0.314, 0.02416, 1.0, 0.3916, 0.314, 0.02416, 1.0, 0.2623, 0.08022, 0.01681, 1.0, 0.2623, 0.08022, 0.01681, 1.0, 0.2623, 0.08022, 0.01681, 1.0, 0.2623, 0.08022, 0.01681, 1.0, 0.2623, 0.08022, 0.01681, 1.0, 0.2623, 0.08022, 0.01681, 1.0, 0.7682, 0.7682, 0.7682, 1.0, 0.8632, 0.8632, 0.8632, 1.0, 1.0, 1.0, 1.0, 1.0, 0.7682, 0.7682, 0.7682, 1.0, 0.8469, 0.8469, 0.8469, 1.0, 1.0, 1.0, 1.0, 1.0, 0.2623, 0.08022, 0.01681, 1.0, 0.2705, 0.0865, 0.01938, 1.0, 0.2623, 0.08022, 0.01681, 1.0, 0.2623, 0.08022, 0.01681, 1.0, 0.2623, 0.08022, 0.01681, 1.0, 0.2623, 0.08022, 0.01681, 1.0, 0.7758, 0.7758, 0.7758, 1.0, 1.0, 1.0, 1.0, 1.0, 1.0, 1.0, 1.0, 1.0, 0.8469, 0.8469, 0.8469, 1.0, 1.0, 1.0, 1.0, 1.0, 1.0, 1.0, 1.0, 1.0, 0.8469, 0.8469, 0.8469, 1.0, 1.0, 1.0, 1.0, 1.0, 1.0, 1.0, 1.0, 1.0, 1.0, 1.0, 1.0, 1.0, 1.0, 1.0, 1.0, 1.0, 1.0, 1.0, 1.0, 1.0, 1.0, 1.0, 1.0, 1.0, 1.0, 1.0, 1.0, 1.0, 1.0, 1.0, 1.0, 1.0, 0.7758, 0.7758, 0.7758, 1.0, 1.0, 1.0, 1.0, 1.0, 1.0, 1.0, 1.0, 1.0, 0.7682, 0.7682, 0.7682, 1.0, 1.0, 1.0, 1.0, 1.0, 0.8469, 0.8469, 0.8469, 1.0, 1.0, 1.0, 1.0, 1.0, 1.0, 1.0, 1.0, 1.0, 1.0, 1.0, 1.0, 1.0, 1.0, 1.0, 1.0, 1.0, 1.0, 1.0, 1.0, 1.0, 1.0, 1.0, 1.0, 1.0, 0.03955, 0.01444, 0.004391, 1.0, 0.03955, 0.01444, 0.004391, 1.0, 0.03955, 0.01444, 0.004391, 1.0, 0.03955, 0.01444, 0.004391, 1.0, 0.03955, 0.01444, 0.004391, 1.0, 0.03955, 0.01444, 0.004391, 1.0, 0.03955, 0.01444, 0.004391, 1.0, 0.03955, 0.01444, 0.004391, 1.0, 0.2623, 0.08022, 0.01681, 1.0, 0.2623, 0.08022, 0.01681, 1.0, 0.2623, 0.08022, 0.01681, 1.0, 0.2623, 0.08022, 0.01681, 1.0, 0.03955, 0.01444, 0.004391, 1.0, 0.03955, 0.01444, 0.004391, 1.0, 0.03955, 0.01444, 0.004391, 1.0, 0.03955, 0.01444, 0.004391, 1.0, 0.7682, 0.7682, 0.7682, 1.0, 1.0, 1.0, 1.0, 1.0, 0.8632, 0.8632, 0.8632, 1.0, 0.2623, 0.08022, 0.01681, 1.0, 0.2623, 0.08022, 0.01681, 1.0, 0.2623, 0.08022, 0.01681, 1.0, 0.2623, 0.08022, 0.01681, 1.0, 0.2623, 0.08022, 0.01681, 1.0, 0.2623, 0.08022, 0.01681, 1.0, 0.7682, 0.7682, 0.7682, 1.0, 0.8632, 0.8632, 0.8632, 1.0, 1.0, 1.0, 1.0, 1.0, 0.7682, 0.7682, 0.7682, 1.0, 0.8469, 0.8469, 0.8469, 1.0, 1.0, 1.0, 1.0, 1.0, 0.2623, 0.08022, 0.01681, 1.0, 0.2705, 0.0865, 0.01938, 1.0, 0.2623, 0.08022, 0.01681, 1.0, 0.2623, 0.08022, 0.01681, 1.0, 0.2623, 0.08022, 0.01681, 1.0, 0.2623, 0.08022, 0.01681, 1.0, 0.7758, 0.7758, 0.7758, 1.0, 1.0, 1.0, 1.0, 1.0, 1.0, 1.0, 1.0, 1.0, 0.8469, 0.8469, 0.8469, 1.0, 1.0, 1.0, 1.0, 1.0, 1.0, 1.0, 1.0, 1.0, 0.8469, 0.8469, 0.8469, 1.0, 1.0, 1.0, 1.0, 1.0, 1.0, 1.0, 1.0, 1.0, 1.0, 1.0, 1.0, 1.0, 1.0, 1.0, 1.0, 1.0, 1.0, 1.0, 1.0, 1.0, 1.0, 1.0, 1.0, 1.0, 1.0, 1.0, 1.0, 1.0, 1.0, 1.0, 1.0, 1.0, 0.7758, 0.7758, 0.7758, 1.0, 1.0, 1.0, 1.0, 1.0, 1.0, 1.0, 1.0, 1.0, 0.7682, 0.7682, 0.7682, 1.0, 1.0, 1.0, 1.0, 1.0, 0.8469, 0.8469, 0.8469, 1.0, 1.0, 1.0, 1.0, 1.0, 1.0, 1.0, 1.0, 1.0, 1.0, 1.0, 1.0, 1.0, 1.0, 1.0, 1.0, 1.0, 1.0, 1.0, 1.0, 1.0, 1.0, 1.0, 1.0, 1.0, 0.03955, 0.01444, 0.004391, 1.0, 0.03955, 0.01444, 0.004391, 1.0, 0.03955, 0.01444, 0.004391, 1.0, 0.03955, 0.01444, 0.004391, 1.0, 0.03955, 0.01444, 0.004391, 1.0, 0.03955, 0.01444, 0.004391, 1.0, 0.03955, 0.01444, 0.004391, 1.0, 0.03955, 0.01444, 0.004391, 1.0, 0.2623, 0.08022, 0.01681, 1.0, 0.2623, 0.08022, 0.01681, 1.0, 0.2623, 0.08022, 0.01681, 1.0, 0.2623, 0.08022, 0.01681, 1.0, 0.03955, 0.01444, 0.004391, 1.0, 0.03955, 0.01444, 0.004391, 1.0, 0.03955, 0.01444, 0.004391, 1.0, 0.03955, 0.01444, 0.004391, 1.0, 0.7682, 0.7682, 0.7682, 1.0, 1.0, 1.0, 1.0, 1.0, 0.8632, 0.8632, 0.8632, 1.0, 0.2623, 0.08022, 0.01681, 1.0, 0.2623, 0.08022, 0.01681, 1.0, 0.2623, 0.08022, 0.01681, 1.0, 0.2623, 0.08022, 0.01681, 1.0, 0.2623, 0.08022, 0.01681, 1.0, 0.2623, 0.08022, 0.01681, 1.0, 0.7682, 0.7682, 0.7682, 1.0, 0.8632, 0.8632, 0.8632, 1.0, 1.0, 1.0, 1.0, 1.0, 0.7682, 0.7682, 0.7682, 1.0, 0.8469, 0.8469, 0.8469, 1.0, 1.0, 1.0, 1.0, 1.0, 0.2623, 0.08022, 0.01681, 1.0, 0.2705, 0.0865, 0.01938, 1.0, 0.2623, 0.08022, 0.01681, 1.0, 0.2623, 0.08022, 0.01681, 1.0, 0.2623, 0.08022, 0.01681, 1.0, 0.2623, 0.08022, 0.01681, 1.0, 0.7758, 0.7758, 0.7758, 1.0, 1.0, 1.0, 1.0, 1.0, 1.0, 1.0, 1.0, 1.0, 0.8469, 0.8469, 0.8469, 1.0, 1.0, 1.0, 1.0, 1.0, 1.0, 1.0, 1.0, 1.0, 0.8469, 0.8469, 0.8469, 1.0, 1.0, 1.0, 1.0, 1.0, 1.0, 1.0, 1.0, 1.0, 1.0, 1.0, 1.0, 1.0, 1.0, 1.0, 1.0, 1.0, 1.0, 1.0, 1.0, 1.0, 1.0, 1.0, 1.0, 1.0, 1.0, 1.0, 1.0, 1.0, 1.0, 1.0, 1.0, 1.0, 0.7758, 0.7758, 0.7758, 1.0, 1.0, 1.0, 1.0, 1.0, 1.0, 1.0, 1.0, 1.0, 0.7682, 0.7682, 0.7682, 1.0, 1.0, 1.0, 1.0, 1.0, 0.8469, 0.8469, 0.8469, 1.0, 1.0, 1.0, 1.0, 1.0, 1.0, 1.0, 1.0, 1.0, 1.0, 1.0, 1.0, 1.0, 1.0, 1.0, 1.0, 1.0, 1.0, 1.0, 1.0, 1.0, 1.0, 1.0, 1.0, 1.0, 0.03955, 0.01444, 0.004391, 1.0, 0.03955, 0.01444, 0.004391, 1.0, 0.03955, 0.01444, 0.004391, 1.0, 0.03955, 0.01444, 0.004391, 1.0, 0.03955, 0.01444, 0.004391, 1.0, 0.03955, 0.01444, 0.004391, 1.0, 0.03955, 0.01444, 0.004391, 1.0, 0.03955, 0.01444, 0.004391, 1.0, 0.2623, 0.08022, 0.01681, 1.0, 0.2623, 0.08022, 0.01681, 1.0, 0.2623, 0.08022, 0.01681, 1.0, 0.2623, 0.08022, 0.01681, 1.0, 0.03955, 0.01444, 0.004391, 1.0, 0.03955, 0.01444, 0.004391, 1.0, 0.03955, 0.01444, 0.004391, 1.0, 0.03955, 0.01444, 0.004391, 1.0, 0.7682, 0.7682, 0.7682, 1.0, 1.0, 1.0, 1.0, 1.0, 0.8632, 0.8632, 0.8632, 1.0, 0.2623, 0.08022, 0.01681, 1.0, 0.2623, 0.08022, 0.01681, 1.0, 0.2623, 0.08022, 0.01681, 1.0, 0.2623, 0.08022, 0.01681, 1.0, 0.2623, 0.08022, 0.01681, 1.0, 0.2623, 0.08022, 0.01681, 1.0, 0.7682, 0.7682, 0.7682, 1.0, 0.8632, 0.8632, 0.8632, 1.0, 1.0, 1.0, 1.0, 1.0, 0.7682, 0.7682, 0.7682, 1.0, 0.8469, 0.8469, 0.8469, 1.0, 1.0, 1.0, 1.0, 1.0, 0.2623, 0.08022, 0.01681, 1.0, 0.2705, 0.0865, 0.01938, 1.0, 0.2623, 0.08022, 0.01681, 1.0, 0.2623, 0.08022, 0.01681, 1.0, 0.2623, 0.08022, 0.01681, 1.0, 0.2623, 0.08022, 0.01681, 1.0, 0.7758, 0.7758, 0.7758, 1.0, 1.0, 1.0, 1.0, 1.0, 1.0, 1.0, 1.0, 1.0, 0.8469, 0.8469, 0.8469, 1.0, 1.0, 1.0, 1.0, 1.0, 1.0, 1.0, 1.0, 1.0, 0.8469, 0.8469, 0.8469, 1.0, 1.0, 1.0, 1.0, 1.0, 1.0, 1.0, 1.0, 1.0, 1.0, 1.0, 1.0, 1.0, 1.0, 1.0, 1.0, 1.0, 1.0, 1.0, 1.0, 1.0, 1.0, 1.0, 1.0, 1.0, 1.0, 1.0, 1.0, 1.0, 1.0, 1.0, 1.0, 1.0, 0.7758, 0.7758, 0.7758, 1.0, 1.0, 1.0, 1.0, 1.0, 1.0, 1.0, 1.0, 1.0, 0.7682, 0.7682, 0.7682, 1.0, 1.0, 1.0, 1.0, 1.0, 0.8469, 0.8469, 0.8469, 1.0, 1.0, 1.0, 1.0, 1.0, 1.0, 1.0, 1.0, 1.0, 1.0, 1.0, 1.0, 1.0, 1.0, 1.0, 1.0, 1.0, 1.0, 1.0, 1.0, 1.0, 1.0, 1.0, 1.0, 1.0, 0.03955, 0.01444, 0.004391, 1.0, 0.03955, 0.01444, 0.004391, 1.0, 0.03955, 0.01444, 0.004391, 1.0, 0.03955, 0.01444, 0.004391, 1.0, 0.03955, 0.01444, 0.004391, 1.0, 0.03955, 0.01444, 0.004391, 1.0, 0.03955, 0.01444, 0.004391, 1.0, 0.03955, 0.01444, 0.004391, 1.0, 0.2623, 0.08022, 0.01681, 1.0, 0.2623, 0.08022, 0.01681, 1.0, 0.2623, 0.08022, 0.01681, 1.0, 0.2623, 0.08022, 0.01681, 1.0, 0.03955, 0.01444, 0.004391, 1.0, 0.03955, 0.01444, 0.004391, 1.0, 0.03955, 0.01444, 0.004391, 1.0, 0.03955, 0.01444, 0.004391, 1.0, 0.7682, 0.7682, 0.7682, 1.0, 1.0, 1.0, 1.0, 1.0, 0.8632, 0.8632, 0.8632, 1.0])
me_n0b0_009.materials.append(mat_sheet)
me_n0b0_009.materials.append(mat_woodstrip)
me_n0b0_009.use_remesh_preserve_volume = False
me_n0b0_009.use_remesh_preserve_attributes = False
me_n0b0_009.use_mirror_vertex_groups = False
me_n0b0_009.use_paint_bone_selection = False
me_n0b0_009.use_paint_mask = True
me_n0b0_009.update()

# ---- objects
ob_n0b0_004 = bpy.data.objects.new('n0b0.004', me_n0b0_008)
ob_n0b0_003 = bpy.data.objects.new('n0b0.003', me_n0b0_007)
ob_n0b0_002 = bpy.data.objects.new('n0b0.002', me_n0b0_006)
ob_n0b0_001 = bpy.data.objects.new('n0b0.001', me_n0b0_001)
ob_n0b0 = bpy.data.objects.new('n0b0', me_n0b0)
ob_n0b0_005 = bpy.data.objects.new('n0b0.005', me_n0b0_009)

# ---- transforms, parenting, visibility, modifiers, constraints
ob_n0b0_004.location = (0.0, 0.0, 0.0)
ob_n0b0_004.rotation_euler = (4.712, 0.0, 0.0)
ob_n0b0_004.lineart.crease_threshold = 0.0
ob_n0b0_003.location = (0.0, 0.0, 0.0)
ob_n0b0_003.rotation_euler = (3.142, 0.0, 0.0)
ob_n0b0_003.lineart.crease_threshold = 0.0
ob_n0b0_002.location = (0.0, 0.0, 0.0)
ob_n0b0_002.rotation_euler = (1.571, 0.0, 0.0)
ob_n0b0_002.lineart.crease_threshold = 0.0
ob_n0b0_001.location = (0.0, 0.0, 0.0)
ob_n0b0_001.lineart.crease_threshold = 0.0
ob_n0b0.location = (0.0, 0.0, 0.0)
ob_n0b0.lineart.crease_threshold = 0.0
ob_n0b0_005.location = (0.0, 0.0, 0.0)
ob_n0b0_005.rotation_euler = (4.712, 0.0, 0.0)
ob_n0b0_005.lineart.crease_threshold = 0.0

# ---- collection membership
col_collection_1.objects.link(ob_n0b0_004)
col_collection_1.objects.link(ob_n0b0_003)
col_collection_1.objects.link(ob_n0b0_002)
col_collection_1.objects.link(ob_n0b0_001)
col_collection_1.objects.link(ob_n0b0)
col_collection_2.objects.link(ob_n0b0_005)

# ---- scene / render settings (as saved in the file)
scene.frame_start = 1; scene.frame_end = 250; scene.frame_set(1)
scene.render.engine = 'BLENDER_EEVEE_NEXT'
scene.render.resolution_percentage = 50
scene.render.dither_intensity = 0.0
scene.cycles.use_denoising = False
scene.cycles.samples = 10
scene.cycles.sampling_pattern = 'TABULATED_SOBOL'
scene.cycles.light_sampling_threshold = 0.0
scene.cycles.use_adaptive_sampling = False
scene.cycles.use_light_tree = False
scene.cycles.blur_glossy = 0.0
scene.cycles.volume_bounces = 1
scene.cycles.pixel_filter_type = 'GAUSSIAN'
scene.cycles.sample_clamp_indirect = 0.0
scene.view_settings.view_transform = 'Standard'
bpy.context.view_layer.update()

# ---- added for rendering (the .blend has no active camera and no usable light): camera, sun
cam_auto = bpy.data.cameras.new('AutoCamera')
cam_auto.lens = 50.0
cam_auto.sensor_width = 36.0
cam_auto.clip_end = 1000.0
ob_auto_camera = bpy.data.objects.new('AutoCamera', cam_auto)
scene.collection.objects.link(ob_auto_camera)
ob_auto_camera.location = (5.83431, -7.4538, 4.9692)
ob_auto_camera.rotation_euler = (1.09748, -7.21219e-08, 0.694738)
scene.camera = ob_auto_camera
light_auto_sun = bpy.data.lights.new('AutoSun', 'SUN')
light_auto_sun.energy = 3.0
light_auto_sun.angle = 0.0523599
ob_auto_sun = bpy.data.objects.new('AutoSun', light_auto_sun)
scene.collection.objects.link(ob_auto_sun)
ob_auto_sun.rotation_euler = (0.872665, 0.174533, 0.523599)
bpy.context.view_layer.update()
